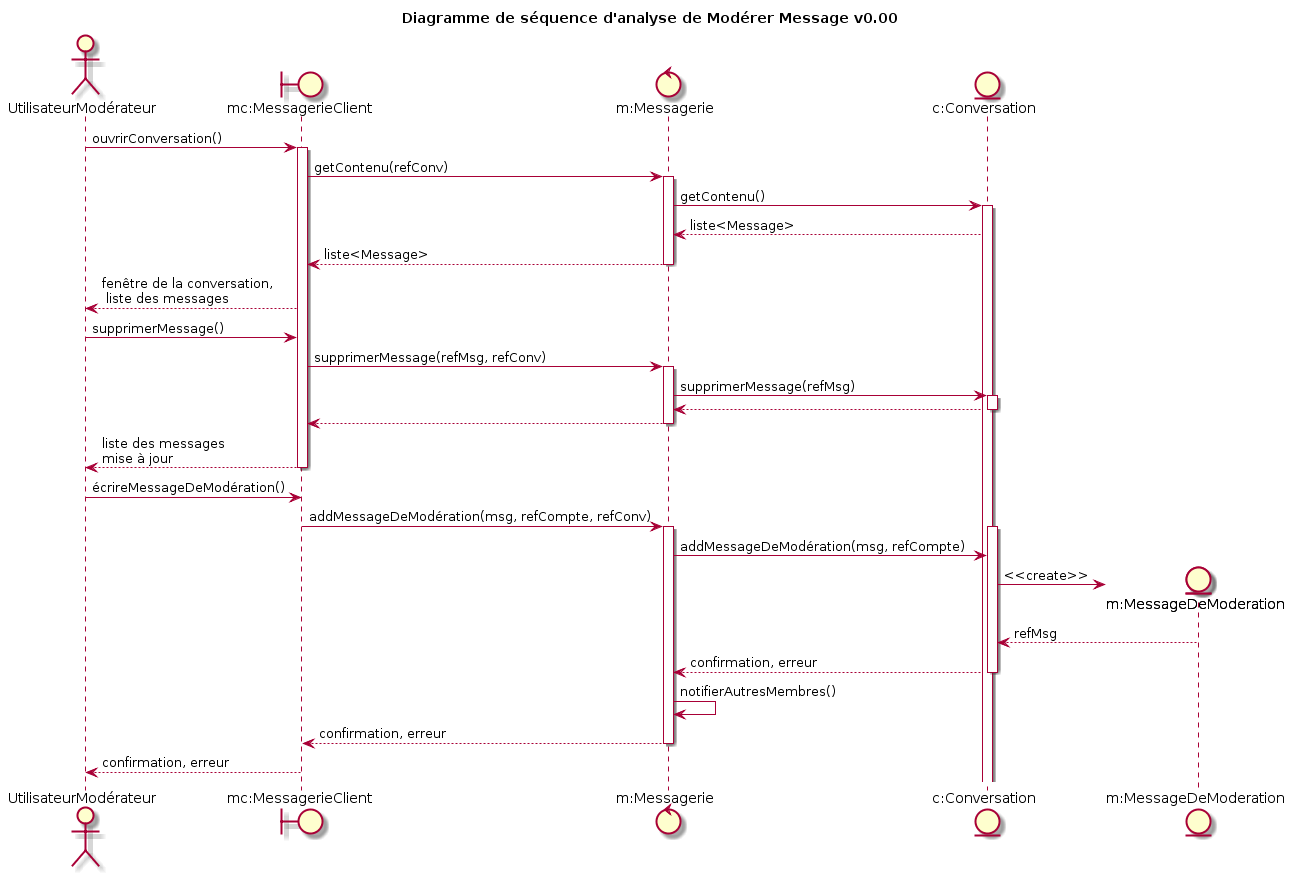

The diagram above was rendered by PlantUML. Its source (embedded in the PNG):
@startuml
title Diagramme de séquence d'analyse de Modérer Message v0.00
actor UtilisateurModérateur as H
boundary "mc:MessagerieClient" as A
control "m:Messagerie" as M
entity "c:Conversation" as C
entity "m:MessageDeModeration" as MsgMd

H -> A : ouvrirConversation()
activate A
    A -> M : getContenu(refConv)
    activate M
    M -> C : getContenu()
    activate C
    M <-- C : liste<Message>
    A <-- M : liste<Message>
    deactivate M
H <-- A : fenêtre de la conversation,\n liste des messages
H -> A : supprimerMessage()
    A -> M : supprimerMessage(refMsg, refConv)
    activate M
        M -> C : supprimerMessage(refMsg)
        activate C
        M <-- C

        deactivate C
    A <-- M
    deactivate M
H <-- A : liste des messages\nmise à jour
deactivate A
H -> A : écrireMessageDeModération()
    A -> M : addMessageDeModération(msg, refCompte, refConv)
    activate M
        activate C
        M -> C : addMessageDeModération(msg, refCompte)
        create MsgMd

        C -> MsgMd : <<create>>
        C <-- MsgMd : refMsg
        M <-- C : confirmation, erreur
        deactivate C
        M -> M : notifierAutresMembres()
    A <-- M : confirmation, erreur
    deactivate M
H <-- A : confirmation, erreur
@enduml